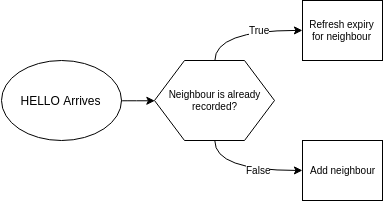

The diagram above was exported from draw.io. Its source (the exported page's mxGraphModel, read from the mxfile embedded in the PNG):
<mxGraphModel dx="1788" dy="518" grid="1" gridSize="10" guides="1" tooltips="1" connect="1" arrows="1" fold="1" page="1" pageScale="1" pageWidth="827" pageHeight="1169" math="0" shadow="0">
  <root>
    <mxCell id="0" />
    <mxCell id="1" parent="0" />
    <mxCell id="2" value="HELLO Arrives" style="ellipse;whiteSpace=wrap;html=1;" vertex="1" parent="1">
      <mxGeometry x="748.5" y="1430" width="120" height="80" as="geometry" />
    </mxCell>
    <mxCell id="3" value="" style="edgeStyle=orthogonalEdgeStyle;curved=1;rounded=0;orthogonalLoop=1;jettySize=auto;html=1;fontSize=10;entryX=0;entryY=0.5;entryDx=0;entryDy=0;exitX=0.5;exitY=0;exitDx=0;exitDy=0;" edge="1" source="7" target="8" parent="1">
      <mxGeometry relative="1" as="geometry">
        <mxPoint x="962" y="1350" as="targetPoint" />
      </mxGeometry>
    </mxCell>
    <mxCell id="4" value="True" style="text;html=1;resizable=0;points=[];align=center;verticalAlign=middle;labelBackgroundColor=#ffffff;fontSize=10;" vertex="1" connectable="0" parent="3">
      <mxGeometry x="0.2115" y="-10" relative="1" as="geometry">
        <mxPoint x="2.5" y="-10" as="offset" />
      </mxGeometry>
    </mxCell>
    <mxCell id="5" style="edgeStyle=orthogonalEdgeStyle;curved=1;rounded=0;orthogonalLoop=1;jettySize=auto;html=1;exitX=0.5;exitY=1;exitDx=0;exitDy=0;entryX=0;entryY=0.5;entryDx=0;entryDy=0;fontSize=10;" edge="1" source="7" target="9" parent="1">
      <mxGeometry relative="1" as="geometry">
        <mxPoint x="1011.166666666667" y="1560.1666666666667" as="targetPoint" />
      </mxGeometry>
    </mxCell>
    <mxCell id="6" value="False" style="text;html=1;resizable=0;points=[];align=center;verticalAlign=middle;labelBackgroundColor=#ffffff;fontSize=10;" vertex="1" connectable="0" parent="5">
      <mxGeometry x="-0.2759" y="7" relative="1" as="geometry">
        <mxPoint x="30.5" y="7" as="offset" />
      </mxGeometry>
    </mxCell>
    <mxCell id="7" value="Neighbour is already recorded?" style="shape=hexagon;perimeter=hexagonPerimeter2;whiteSpace=wrap;html=1;fontSize=10;" vertex="1" parent="1">
      <mxGeometry x="902" y="1430" width="120" height="80" as="geometry" />
    </mxCell>
    <mxCell id="8" value="Refresh expiry for neighbour" style="rounded=0;whiteSpace=wrap;html=1;fontSize=10;" vertex="1" parent="1">
      <mxGeometry x="1050" y="1370" width="80" height="60" as="geometry" />
    </mxCell>
    <mxCell id="9" value="Add neighbour" style="rounded=0;whiteSpace=wrap;html=1;fontSize=10;" vertex="1" parent="1">
      <mxGeometry x="1050" y="1510" width="80" height="60" as="geometry" />
    </mxCell>
    <mxCell id="10" style="edgeStyle=orthogonalEdgeStyle;curved=1;rounded=0;orthogonalLoop=1;jettySize=auto;html=1;entryX=0;entryY=0.5;entryDx=0;entryDy=0;fontSize=10;exitX=1;exitY=0.5;exitDx=0;exitDy=0;" edge="1" source="2" target="7" parent="1">
      <mxGeometry relative="1" as="geometry">
        <mxPoint x="873.5" y="1470" as="sourcePoint" />
      </mxGeometry>
    </mxCell>
  </root>
</mxGraphModel>